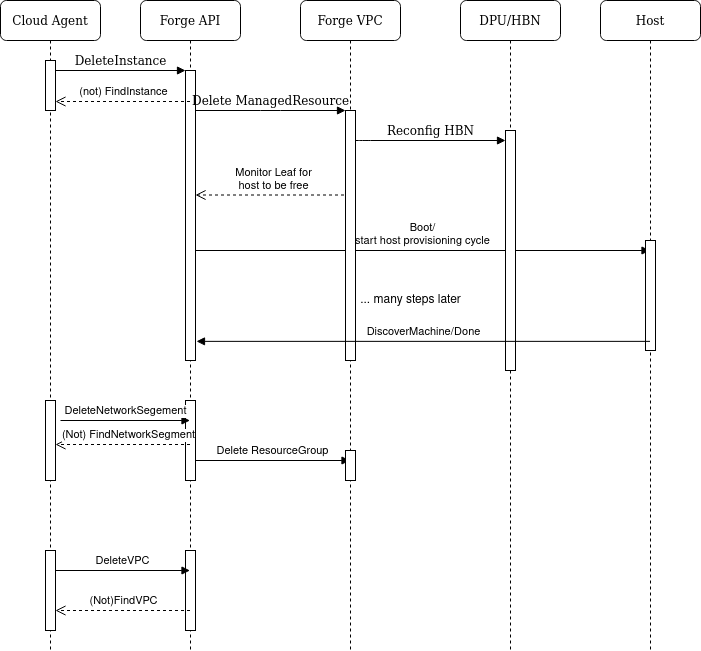

The diagram above was exported from draw.io. Its source (the exported page's mxGraphModel, read from the mxfile embedded in the PNG):
<mxGraphModel dx="1990" dy="1153" grid="1" gridSize="10" guides="1" tooltips="1" connect="1" arrows="1" fold="1" page="1" pageScale="1" pageWidth="1100" pageHeight="850" background="none" math="0" shadow="0">
  <root>
    <mxCell id="0" />
    <mxCell id="1" parent="0" />
    <mxCell id="7baba1c4bc27f4b0-2" value="Forge API" style="shape=umlLifeline;perimeter=lifelinePerimeter;whiteSpace=wrap;html=1;container=1;collapsible=0;recursiveResize=0;outlineConnect=0;rounded=1;shadow=0;comic=0;labelBackgroundColor=none;strokeWidth=1;fontFamily=Verdana;fontSize=12;align=center;" parent="1" vertex="1">
      <mxGeometry x="240" y="80" width="100" height="650" as="geometry" />
    </mxCell>
    <mxCell id="7baba1c4bc27f4b0-10" value="" style="html=1;points=[];perimeter=orthogonalPerimeter;rounded=0;shadow=0;comic=0;labelBackgroundColor=none;strokeWidth=1;fontFamily=Verdana;fontSize=12;align=center;" parent="7baba1c4bc27f4b0-2" vertex="1">
      <mxGeometry x="45" y="70" width="10" height="290" as="geometry" />
    </mxCell>
    <mxCell id="GO4AxLp1dTbKv0cceD6j-3" value="Monitor Leaf for&lt;br&gt;host to be free" style="html=1;verticalAlign=bottom;endArrow=open;dashed=1;endSize=8;rounded=0;" parent="7baba1c4bc27f4b0-2" source="7baba1c4bc27f4b0-3" edge="1">
      <mxGeometry relative="1" as="geometry">
        <mxPoint x="135" y="194.5" as="sourcePoint" />
        <mxPoint x="55" y="194.5" as="targetPoint" />
      </mxGeometry>
    </mxCell>
    <mxCell id="GO4AxLp1dTbKv0cceD6j-4" value="Boot/&lt;br&gt;start host provisioning cycle" style="html=1;verticalAlign=bottom;endArrow=block;rounded=0;" parent="7baba1c4bc27f4b0-2" target="7baba1c4bc27f4b0-5" edge="1">
      <mxGeometry width="80" relative="1" as="geometry">
        <mxPoint x="55" y="250" as="sourcePoint" />
        <mxPoint x="135" y="250" as="targetPoint" />
      </mxGeometry>
    </mxCell>
    <mxCell id="GO4AxLp1dTbKv0cceD6j-8" value="" style="html=1;points=[];perimeter=orthogonalPerimeter;" parent="7baba1c4bc27f4b0-2" vertex="1">
      <mxGeometry x="45" y="400" width="10" height="80" as="geometry" />
    </mxCell>
    <mxCell id="GO4AxLp1dTbKv0cceD6j-12" value="Delete ResourceGroup" style="html=1;verticalAlign=bottom;endArrow=block;rounded=0;" parent="7baba1c4bc27f4b0-2" target="7baba1c4bc27f4b0-3" edge="1">
      <mxGeometry width="80" relative="1" as="geometry">
        <mxPoint x="55" y="460" as="sourcePoint" />
        <mxPoint x="135" y="460" as="targetPoint" />
      </mxGeometry>
    </mxCell>
    <mxCell id="GO4AxLp1dTbKv0cceD6j-15" value="" style="html=1;points=[];perimeter=orthogonalPerimeter;" parent="7baba1c4bc27f4b0-2" vertex="1">
      <mxGeometry x="45" y="550" width="10" height="80" as="geometry" />
    </mxCell>
    <mxCell id="7baba1c4bc27f4b0-3" value="Forge VPC" style="shape=umlLifeline;perimeter=lifelinePerimeter;whiteSpace=wrap;html=1;container=1;collapsible=0;recursiveResize=0;outlineConnect=0;rounded=1;shadow=0;comic=0;labelBackgroundColor=none;strokeWidth=1;fontFamily=Verdana;fontSize=12;align=center;" parent="1" vertex="1">
      <mxGeometry x="400" y="80" width="100" height="650" as="geometry" />
    </mxCell>
    <mxCell id="7baba1c4bc27f4b0-13" value="" style="html=1;points=[];perimeter=orthogonalPerimeter;rounded=0;shadow=0;comic=0;labelBackgroundColor=none;strokeWidth=1;fontFamily=Verdana;fontSize=12;align=center;" parent="7baba1c4bc27f4b0-3" vertex="1">
      <mxGeometry x="45" y="110" width="10" height="250" as="geometry" />
    </mxCell>
    <mxCell id="GO4AxLp1dTbKv0cceD6j-11" value="" style="html=1;points=[];perimeter=orthogonalPerimeter;" parent="7baba1c4bc27f4b0-3" vertex="1">
      <mxGeometry x="45" y="450" width="10" height="30" as="geometry" />
    </mxCell>
    <mxCell id="7baba1c4bc27f4b0-4" value="DPU/HBN" style="shape=umlLifeline;perimeter=lifelinePerimeter;whiteSpace=wrap;html=1;container=1;collapsible=0;recursiveResize=0;outlineConnect=0;rounded=1;shadow=0;comic=0;labelBackgroundColor=none;strokeWidth=1;fontFamily=Verdana;fontSize=12;align=center;" parent="1" vertex="1">
      <mxGeometry x="560" y="80" width="100" height="650" as="geometry" />
    </mxCell>
    <mxCell id="7baba1c4bc27f4b0-16" value="" style="html=1;points=[];perimeter=orthogonalPerimeter;rounded=0;shadow=0;comic=0;labelBackgroundColor=none;strokeWidth=1;fontFamily=Verdana;fontSize=12;align=center;" parent="7baba1c4bc27f4b0-4" vertex="1">
      <mxGeometry x="45" y="130" width="10" height="240" as="geometry" />
    </mxCell>
    <mxCell id="7baba1c4bc27f4b0-5" value="Host" style="shape=umlLifeline;perimeter=lifelinePerimeter;whiteSpace=wrap;html=1;container=1;collapsible=0;recursiveResize=0;outlineConnect=0;rounded=1;shadow=0;comic=0;labelBackgroundColor=none;strokeWidth=1;fontFamily=Verdana;fontSize=12;align=center;" parent="1" vertex="1">
      <mxGeometry x="700" y="80" width="100" height="650" as="geometry" />
    </mxCell>
    <mxCell id="7baba1c4bc27f4b0-19" value="" style="html=1;points=[];perimeter=orthogonalPerimeter;rounded=0;shadow=0;comic=0;labelBackgroundColor=none;strokeWidth=1;fontFamily=Verdana;fontSize=12;align=center;" parent="7baba1c4bc27f4b0-5" vertex="1">
      <mxGeometry x="45" y="240" width="10" height="110" as="geometry" />
    </mxCell>
    <mxCell id="7baba1c4bc27f4b0-8" value="Cloud Agent" style="shape=umlLifeline;perimeter=lifelinePerimeter;whiteSpace=wrap;html=1;container=1;collapsible=0;recursiveResize=0;outlineConnect=0;rounded=1;shadow=0;comic=0;labelBackgroundColor=none;strokeWidth=1;fontFamily=Verdana;fontSize=12;align=center;" parent="1" vertex="1">
      <mxGeometry x="100" y="80" width="100" height="650" as="geometry" />
    </mxCell>
    <mxCell id="7baba1c4bc27f4b0-9" value="" style="html=1;points=[];perimeter=orthogonalPerimeter;rounded=0;shadow=0;comic=0;labelBackgroundColor=none;strokeWidth=1;fontFamily=Verdana;fontSize=12;align=center;" parent="7baba1c4bc27f4b0-8" vertex="1">
      <mxGeometry x="45" y="60" width="10" height="50" as="geometry" />
    </mxCell>
    <mxCell id="GO4AxLp1dTbKv0cceD6j-7" value="" style="html=1;points=[];perimeter=orthogonalPerimeter;" parent="7baba1c4bc27f4b0-8" vertex="1">
      <mxGeometry x="45" y="400" width="10" height="80" as="geometry" />
    </mxCell>
    <mxCell id="GO4AxLp1dTbKv0cceD6j-14" value="" style="html=1;points=[];perimeter=orthogonalPerimeter;" parent="7baba1c4bc27f4b0-8" vertex="1">
      <mxGeometry x="45" y="550" width="10" height="80" as="geometry" />
    </mxCell>
    <mxCell id="GO4AxLp1dTbKv0cceD6j-16" value="DeleteVPC" style="html=1;verticalAlign=bottom;endArrow=block;rounded=0;" parent="7baba1c4bc27f4b0-8" target="7baba1c4bc27f4b0-2" edge="1">
      <mxGeometry width="80" relative="1" as="geometry">
        <mxPoint x="55" y="570" as="sourcePoint" />
        <mxPoint x="135" y="570" as="targetPoint" />
      </mxGeometry>
    </mxCell>
    <mxCell id="GO4AxLp1dTbKv0cceD6j-17" value="(Not)FindVPC" style="html=1;verticalAlign=bottom;endArrow=open;dashed=1;endSize=8;rounded=0;" parent="7baba1c4bc27f4b0-8" source="7baba1c4bc27f4b0-2" edge="1">
      <mxGeometry relative="1" as="geometry">
        <mxPoint x="135" y="610" as="sourcePoint" />
        <mxPoint x="55" y="610" as="targetPoint" />
      </mxGeometry>
    </mxCell>
    <mxCell id="7baba1c4bc27f4b0-17" value="Reconfig HBN" style="html=1;verticalAlign=bottom;endArrow=block;labelBackgroundColor=none;fontFamily=Verdana;fontSize=12;edgeStyle=elbowEdgeStyle;elbow=vertical;" parent="1" source="7baba1c4bc27f4b0-13" target="7baba1c4bc27f4b0-16" edge="1">
      <mxGeometry relative="1" as="geometry">
        <mxPoint x="510" y="220" as="sourcePoint" />
        <Array as="points">
          <mxPoint x="460" y="220" />
        </Array>
      </mxGeometry>
    </mxCell>
    <mxCell id="7baba1c4bc27f4b0-11" value="DeleteInstance" style="html=1;verticalAlign=bottom;endArrow=block;entryX=0;entryY=0;labelBackgroundColor=none;fontFamily=Verdana;fontSize=12;edgeStyle=elbowEdgeStyle;elbow=vertical;" parent="1" source="7baba1c4bc27f4b0-9" target="7baba1c4bc27f4b0-10" edge="1">
      <mxGeometry relative="1" as="geometry">
        <mxPoint x="220" y="190" as="sourcePoint" />
      </mxGeometry>
    </mxCell>
    <mxCell id="7baba1c4bc27f4b0-14" value="Delete ManagedResource" style="html=1;verticalAlign=bottom;endArrow=block;entryX=0;entryY=0;labelBackgroundColor=none;fontFamily=Verdana;fontSize=12;edgeStyle=elbowEdgeStyle;elbow=vertical;" parent="1" source="7baba1c4bc27f4b0-10" target="7baba1c4bc27f4b0-13" edge="1">
      <mxGeometry relative="1" as="geometry">
        <mxPoint x="370" y="200" as="sourcePoint" />
      </mxGeometry>
    </mxCell>
    <mxCell id="GO4AxLp1dTbKv0cceD6j-2" value="(not) FindInstance" style="html=1;verticalAlign=bottom;endArrow=open;dashed=1;endSize=8;rounded=0;entryX=1;entryY=0.82;entryDx=0;entryDy=0;entryPerimeter=0;" parent="1" source="7baba1c4bc27f4b0-2" target="7baba1c4bc27f4b0-9" edge="1">
      <mxGeometry relative="1" as="geometry">
        <mxPoint x="220" y="180" as="sourcePoint" />
        <mxPoint x="160" y="180" as="targetPoint" />
      </mxGeometry>
    </mxCell>
    <mxCell id="GO4AxLp1dTbKv0cceD6j-5" value="DiscoverMachine/Done" style="html=1;verticalAlign=bottom;endArrow=block;rounded=0;entryX=1.1;entryY=0.934;entryDx=0;entryDy=0;entryPerimeter=0;" parent="1" source="7baba1c4bc27f4b0-5" target="7baba1c4bc27f4b0-10" edge="1">
      <mxGeometry width="80" relative="1" as="geometry">
        <mxPoint x="510" y="470" as="sourcePoint" />
        <mxPoint x="300" y="420" as="targetPoint" />
      </mxGeometry>
    </mxCell>
    <mxCell id="GO4AxLp1dTbKv0cceD6j-6" value="... many steps later" style="text;html=1;align=center;verticalAlign=middle;resizable=0;points=[];autosize=1;strokeColor=none;fillColor=none;" parent="1" vertex="1">
      <mxGeometry x="450" y="365" width="120" height="30" as="geometry" />
    </mxCell>
    <mxCell id="GO4AxLp1dTbKv0cceD6j-9" value="DeleteNetworkSegement" style="html=1;verticalAlign=bottom;endArrow=block;rounded=0;" parent="1" target="7baba1c4bc27f4b0-2" edge="1">
      <mxGeometry width="80" relative="1" as="geometry">
        <mxPoint x="160" y="500" as="sourcePoint" />
        <mxPoint x="240" y="500" as="targetPoint" />
      </mxGeometry>
    </mxCell>
    <mxCell id="GO4AxLp1dTbKv0cceD6j-10" value="(Not) FindNetworkSegment" style="html=1;verticalAlign=bottom;endArrow=open;dashed=1;endSize=8;rounded=0;entryX=1;entryY=0.55;entryDx=0;entryDy=0;entryPerimeter=0;" parent="1" source="7baba1c4bc27f4b0-2" target="GO4AxLp1dTbKv0cceD6j-7" edge="1">
      <mxGeometry x="-0.0811" relative="1" as="geometry">
        <mxPoint x="240" y="550" as="sourcePoint" />
        <mxPoint x="160" y="550" as="targetPoint" />
        <mxPoint as="offset" />
      </mxGeometry>
    </mxCell>
  </root>
</mxGraphModel>